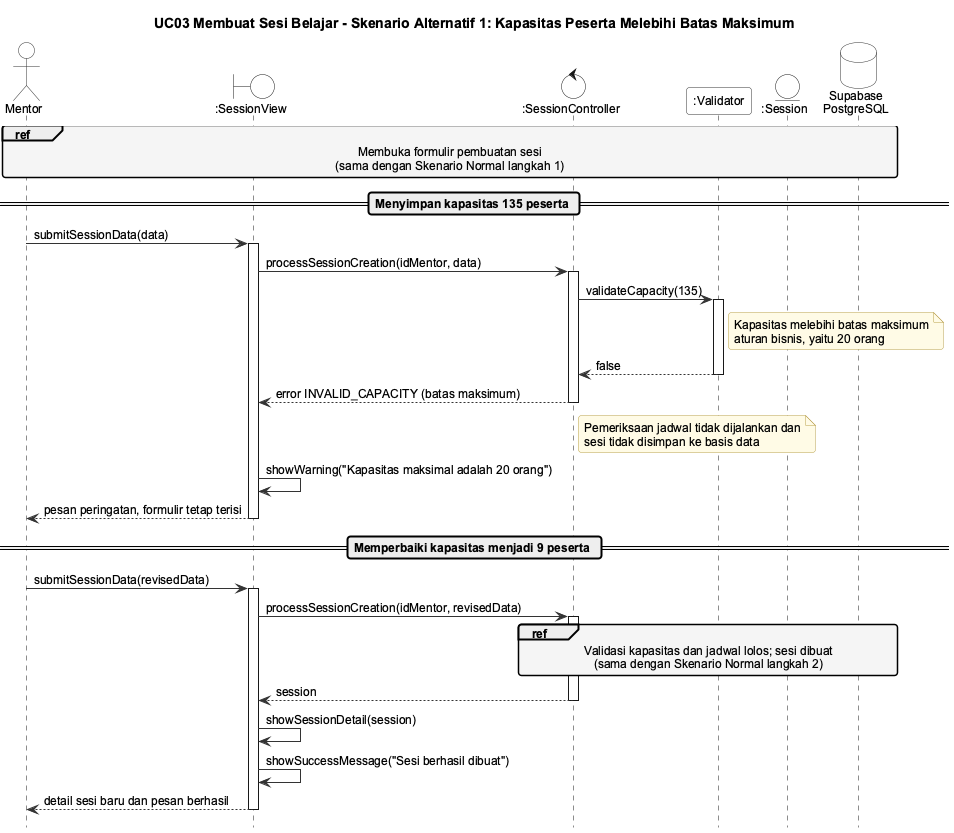

The diagram above was rendered by PlantUML. Its source (embedded in the PNG):
@startuml seq-uc03-alt1
!include _style.iuml
title UC03 Membuat Sesi Belajar - Skenario Alternatif 1: Kapasitas Peserta Melebihi Batas Maksimum

actor Mentor
boundary ":SessionView" as View
control ":SessionController" as Ctrl
participant ":Validator" as Val
entity ":Session" as Sess
database "Supabase\nPostgreSQL" as DB

ref over Mentor, View, Ctrl, Val, Sess, DB : Membuka formulir pembuatan sesi\n(sama dengan Skenario Normal langkah 1)

== Menyimpan kapasitas 135 peserta ==
Mentor -> View : submitSessionData(data)
activate View
View -> Ctrl : processSessionCreation(idMentor, data)
activate Ctrl
Ctrl -> Val : validateCapacity(135)
activate Val
note right of Val : Kapasitas melebihi batas maksimum\naturan bisnis, yaitu 20 orang
Val --> Ctrl : false
deactivate Val
Ctrl --> View : error INVALID_CAPACITY (batas maksimum)
deactivate Ctrl
note right of Ctrl : Pemeriksaan jadwal tidak dijalankan dan\nsesi tidak disimpan ke basis data
View -> View : showWarning("Kapasitas maksimal adalah 20 orang")
View --> Mentor : pesan peringatan, formulir tetap terisi
deactivate View

== Memperbaiki kapasitas menjadi 9 peserta ==
Mentor -> View : submitSessionData(revisedData)
activate View
View -> Ctrl : processSessionCreation(idMentor, revisedData)
activate Ctrl
ref over Ctrl, Val, Sess, DB : Validasi kapasitas dan jadwal lolos; sesi dibuat\n(sama dengan Skenario Normal langkah 2)
Ctrl --> View : session
deactivate Ctrl
View -> View : showSessionDetail(session)
View -> View : showSuccessMessage("Sesi berhasil dibuat")
View --> Mentor : detail sesi baru dan pesan berhasil
deactivate View
@enduml